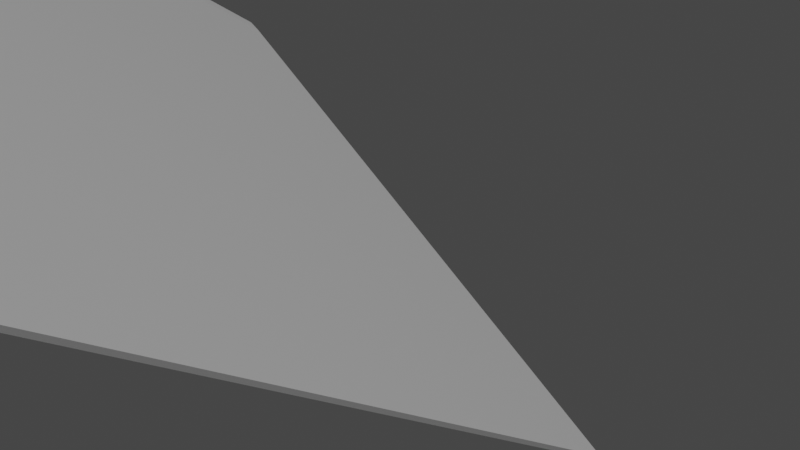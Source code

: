 # Source: Rooms.blend  (saved by Blender 2.92.15; exported with 4.5.12 LTS)
import bpy
from mathutils import Matrix  # noqa: F401  (used for matrix-valued properties, if any)

bpy.ops.wm.read_factory_settings(use_empty=True)
scene = bpy.context.scene
scene.name = 'Scene'

# ---- collections
col_collection = bpy.data.collections.new('Collection'); scene.collection.children.link(col_collection)

# ---- materials (node trees are filled in below, after node groups)
mat_material = bpy.data.materials.new('Material')
mat_material.alpha_threshold = 0.0
mat_material.use_transparent_shadow = False
mat_material.line_color = (0.0, 0.0, 0.0, 1.0)

# ---- material node trees
mat_material.use_nodes = True; mat_material.node_tree.nodes.clear()
_N = mat_material.node_tree.nodes; _L = mat_material.node_tree.links
n0 = _N.new('ShaderNodeOutputMaterial'); n0.name = 'Material Output'; n0.location = (300, 300)
n1 = _N.new('ShaderNodeBsdfPrincipled'); n1.name = 'Principled BSDF'; n1.location = (10, 300)
n1.distribution = 'GGX'
n1.subsurface_method = 'BURLEY'
n1.inputs[2].default_value = 0.4
n1.inputs[3].default_value = 1.45
n1.inputs[27].default_value = (0.0, 0.0, 0.0, 1.0)
n1.inputs[28].default_value = 1.0
_L.new(n1.outputs[0], n0.inputs[0])
n0.is_active_output = True

# ---- world
world_world = bpy.data.worlds.new('World'); scene.world = world_world
world_world.use_nodes = True; world_world.node_tree.nodes.clear()
_N = world_world.node_tree.nodes; _L = world_world.node_tree.links
n0 = _N.new('ShaderNodeOutputWorld'); n0.name = 'World Output'; n0.location = (300, 300)
n1 = _N.new('ShaderNodeBackground'); n1.name = 'Background'; n1.location = (10, 300)
n1.inputs[0].default_value = (0.05088, 0.05088, 0.05088, 1.0)
_L.new(n1.outputs[0], n0.inputs[0])
n0.is_active_output = True
world_world.color = (0.05088, 0.05088, 0.05088)
world_world.use_sun_shadow = False
world_world.sun_shadow_jitter_overblur = 0.0

# ---- cameras
cam_camera = bpy.data.cameras.new('Camera')
cam_camera.clip_end = 100.0
cam_camera.ortho_scale = 7.314

# ---- lights
light_light = bpy.data.lights.new('Light', 'SUN')
light_light.transmission_factor = 0.0
light_light.angle = 0.1993
light_light.energy = 1.0
light_light.shadow_soft_size = 0.1
light_light.shadow_cascade_max_distance = 1000.0

# ---- meshes
me_cube = bpy.data.meshes.new('Cube')
me_cube.from_pydata([(8.279, 11.68, 0.052), (8.279, 11.68, -0.052), (8.279, -11.68, 0.052), (8.279, -11.68, -0.052), (-8.279, 11.68, 0.052), (-8.279, 11.68, -0.052), (-8.279, -11.68, 0.052), (-8.279, -11.68, -0.052), (-8.757, 11.68, 0.03003), (-8.672, 11.68, -0.03003), (-8.757, -11.68, 0.03003), (-8.672, -11.68, -0.03003), (-9.841, 11.68, -1.27), (-9.756, 11.68, -1.33), (-9.841, -11.68, -1.27), (-9.756, -11.68, -1.33), (-9.895, 11.68, -1.385), (-9.895, 11.68, -1.489), (-9.895, -11.68, -1.385), (-9.895, -11.68, -1.489), (-14.0, 11.68, -1.391), (-13.99, 11.68, -1.495), (-14.0, -11.68, -1.391), (-13.99, -11.68, -1.495), (-9.023, 11.68, -0.1877), (-9.296, 11.68, -0.3871), (-9.62, 11.68, -0.476), (-9.754, 11.68, -0.7168), (-9.746, 11.68, -1.054), (-9.831, 11.68, -0.9944), (-9.821, 11.68, -0.6375), (-9.654, 11.68, -0.3779), (-9.363, 11.68, -0.3078), (-9.108, 11.68, -0.1276), (-9.023, -11.68, -0.1877), (-9.296, -11.68, -0.3871), (-9.62, -11.68, -0.476), (-9.754, -11.68, -0.7168), (-9.746, -11.68, -1.054), (-9.831, -11.68, -0.9944), (-9.821, -11.68, -0.6375), (-9.654, -11.68, -0.3779), (-9.363, -11.68, -0.3078), (-9.108, -11.68, -0.1276), (-1.249, -0.7408, 3.534), (-0.6722, 0.007769, 3.994), (-1.755, -0.007766, 2.976), (-1.178, 0.7408, 3.437)], [], [(0, 4, 6, 2), (3, 2, 6, 7), (7, 6, 10, 11), (5, 1, 3, 7), (1, 0, 2, 3), (5, 4, 0, 1), (29, 28, 13, 12), (5, 7, 11, 9), (6, 4, 8, 10), (4, 5, 9, 8), (14, 12, 16, 18), (28, 38, 15, 13), (39, 29, 12, 14), (38, 39, 14, 15), (16, 17, 21, 20), (15, 14, 18, 19), (12, 13, 17, 16), (13, 15, 19, 17), (23, 22, 20, 21), (17, 19, 23, 21), (18, 16, 20, 22), (19, 18, 22, 23), (11, 10, 43, 34), (34, 43, 42, 35), (35, 42, 41, 36), (36, 41, 40, 37), (37, 40, 39, 38), (10, 8, 33, 43), (43, 33, 32, 42), (42, 32, 31, 41), (41, 31, 30, 40), (40, 30, 29, 39), (9, 11, 34, 24), (24, 34, 35, 25), (25, 35, 36, 26), (26, 36, 37, 27), (27, 37, 38, 28), (8, 9, 24, 33), (33, 24, 25, 32), (32, 25, 26, 31), (31, 26, 27, 30), (30, 27, 28, 29), (44, 45, 47, 46)])
_uv = me_cube.uv_layers.new(name='UVMap')
_uv.uv.foreach_set('vector', [0.625, 0.5, 0.875, 0.5, 0.875, 0.75, 0.625, 0.75, 0.375, 0.75, 0.625, 0.75, 0.625, 1.0, 0.375, 1.0, 0.375, 1.0, 0.625, 1.0, 0.625, 1.0, 0.375, 1.0, 0.125, 0.5, 0.375, 0.5, 0.375, 0.75, 0.125, 0.75, 0.375, 0.5, 0.625, 0.5, 0.625, 0.75, 0.375, 0.75, 0.375, 0.25, 0.625, 0.25, 0.625, 0.5, 0.375, 0.5, 0.625, 0.25, 0.375, 0.25, 0.375, 0.25, 0.625, 0.25, 0.125, 0.5, 0.125, 0.75, 0.125, 0.75, 0.125, 0.5, 0.875, 0.75, 0.875, 0.5, 0.875, 0.5, 0.875, 0.75, 0.625, 0.25, 0.375, 0.25, 0.375, 0.25, 0.625, 0.25, 0.875, 0.75, 0.875, 0.5, 0.875, 0.5, 0.875, 0.75, 0.125, 0.5, 0.125, 0.75, 0.125, 0.75, 0.125, 0.5, 0.875, 0.75, 0.875, 0.5, 0.875, 0.5, 0.875, 0.75, 0.375, 1.0, 0.625, 1.0, 0.625, 1.0, 0.375, 1.0, 0.625, 0.25, 0.375, 0.25, 0.375, 0.25, 0.625, 0.25, 0.375, 1.0, 0.625, 1.0, 0.625, 1.0, 0.375, 1.0, 0.625, 0.25, 0.375, 0.25, 0.375, 0.25, 0.625, 0.25, 0.125, 0.5, 0.125, 0.75, 0.125, 0.75, 0.125, 0.5, 0.375, 0.0, 0.625, 0.0, 0.625, 0.25, 0.375, 0.25, 0.125, 0.5, 0.125, 0.75, 0.125, 0.75, 0.125, 0.5, 0.875, 0.75, 0.875, 0.5, 0.875, 0.5, 0.875, 0.75, 0.375, 1.0, 0.625, 1.0, 0.625, 1.0, 0.375, 1.0, 0.375, 1.0, 0.625, 1.0, 0.625, 1.0, 0.375, 1.0, 0.375, 1.0, 0.625, 1.0, 0.625, 1.0, 0.375, 1.0, 0.375, 1.0, 0.625, 1.0, 0.625, 1.0, 0.375, 1.0, 0.375, 1.0, 0.625, 1.0, 0.625, 1.0, 0.375, 1.0, 0.375, 1.0, 0.625, 1.0, 0.625, 1.0, 0.375, 1.0, 0.875, 0.75, 0.875, 0.5, 0.875, 0.5, 0.875, 0.75, 0.875, 0.75, 0.875, 0.5, 0.875, 0.5, 0.875, 0.75, 0.875, 0.75, 0.875, 0.5, 0.875, 0.5, 0.875, 0.75, 0.875, 0.75, 0.875, 0.5, 0.875, 0.5, 0.875, 0.75, 0.875, 0.75, 0.875, 0.5, 0.875, 0.5, 0.875, 0.75, 0.125, 0.5, 0.125, 0.75, 0.125, 0.75, 0.125, 0.5, 0.125, 0.5, 0.125, 0.75, 0.125, 0.75, 0.125, 0.5, 0.125, 0.5, 0.125, 0.75, 0.125, 0.75, 0.125, 0.5, 0.125, 0.5, 0.125, 0.75, 0.125, 0.75, 0.125, 0.5, 0.125, 0.5, 0.125, 0.75, 0.125, 0.75, 0.125, 0.5, 0.625, 0.25, 0.375, 0.25, 0.375, 0.25, 0.625, 0.25, 0.625, 0.25, 0.375, 0.25, 0.375, 0.25, 0.625, 0.25, 0.625, 0.25, 0.375, 0.25, 0.375, 0.25, 0.625, 0.25, 0.625, 0.25, 0.375, 0.25, 0.375, 0.25, 0.625, 0.25, 0.625, 0.25, 0.375, 0.25, 0.375, 0.25, 0.625, 0.25, 0.0, 0.0, 1.0, 0.0, 1.0, 1.0, 0.0, 1.0])
me_cube.materials.append(mat_material)
me_cube.use_remesh_preserve_volume = False
me_cube.use_remesh_preserve_attributes = False
me_cube.use_mirror_vertex_groups = False
me_cube.update()
me_cube_002 = bpy.data.meshes.new('Cube.002')
me_cube_002.from_pydata([(-10.04, -10.04, 0.0131), (-10.04, -10.04, 11.05), (-10.04, 10.04, 0.0131), (-10.04, 10.04, 11.05), (10.04, -10.04, 0.0131), (10.04, -10.04, 11.05), (10.04, 10.04, 0.0131), (10.04, 10.04, 11.05)], [], [(0, 2, 3, 1), (2, 6, 7, 3), (6, 4, 5, 7), (4, 0, 1, 5), (2, 0, 4, 6), (7, 5, 1, 3)])
_uv = me_cube_002.uv_layers.new(name='UVMap')
_uv.uv.foreach_set('vector', [0.375, 0.0, 0.375, 0.25, 0.625, 0.25, 0.625, 0.0, 0.375, 0.25, 0.375, 0.5, 0.625, 0.5, 0.625, 0.25, 0.375, 0.5, 0.375, 0.75, 0.625, 0.75, 0.625, 0.5, 0.375, 0.75, 0.375, 1.0, 0.625, 1.0, 0.625, 0.75, 0.125, 0.5, 0.125, 0.75, 0.375, 0.75, 0.375, 0.5, 0.625, 0.5, 0.625, 0.75, 0.875, 0.75, 0.875, 0.5])
me_cube_002.use_remesh_fix_poles = True
me_cube_002.use_remesh_preserve_attributes = False
me_cube_002.use_mirror_vertex_groups = False
me_cube_002.update()

# ---- objects
ob_testground = bpy.data.objects.new('TestGround', me_cube)
ob_light = bpy.data.objects.new('Light', light_light)
ob_camera = bpy.data.objects.new('Camera', cam_camera)
ob_m_mainroom = bpy.data.objects.new('M_MainRoom', me_cube_002)
ob_m_testground = bpy.data.objects.new('M_TestGround', None)

# ---- transforms, parenting, visibility, modifiers, constraints
ob_testground.parent = ob_m_testground
ob_testground.location = (-10.79, 0.0, 0.0)
ob_testground.rotation_euler = (-0.6226, 0.2726, -0.2302)
ob_testground.lock_rotations_4d = False
ob_testground.empty_display_type = 'ARROWS'
ob_testground.lineart.crease_threshold = 0.0
ob_light.location = (4.076, 1.005, 25.55)
ob_light.rotation_euler = (0.6503, 0.05522, 1.866)
ob_light.lock_rotations_4d = False
ob_light.empty_display_type = 'ARROWS'
ob_light.color = (0.0, 0.0, 0.0, 0.0)
ob_light.lineart.crease_threshold = 0.0
ob_camera.location = (7.359, -6.926, 4.958)
ob_camera.rotation_euler = (1.109, 0.0, 0.8149)
ob_camera.lock_rotations_4d = False
ob_camera.empty_display_type = 'ARROWS'
ob_camera.color = (0.0, 0.0, 0.0, 0.0)
ob_camera.display_type = 'WIRE'
ob_camera.lineart.crease_threshold = 0.0
ob_m_mainroom.location = (28.02, 0.0, 0.0)
ob_m_mainroom.lineart.crease_threshold = 0.0
ob_m_testground.location = (0.0, 0.0, 0.0)
ob_m_testground.lineart.crease_threshold = 0.0

# ---- collection membership
col_collection.objects.link(ob_testground)
col_collection.objects.link(ob_light)
col_collection.objects.link(ob_camera)
col_collection.objects.link(ob_m_mainroom)
col_collection.objects.link(ob_m_testground)

# ---- scene / render settings (as saved in the file)
scene.camera = ob_camera
scene.frame_start = 1; scene.frame_end = 250; scene.frame_set(1)
scene.render.engine = 'BLENDER_EEVEE_NEXT'
scene.cycles.use_denoising = False
scene.cycles.samples = 128
scene.cycles.sampling_pattern = 'TABULATED_SOBOL'
scene.cycles.use_adaptive_sampling = False
scene.cycles.use_light_tree = False
scene.view_settings.view_transform = 'Filmic'
bpy.context.view_layer.update()
